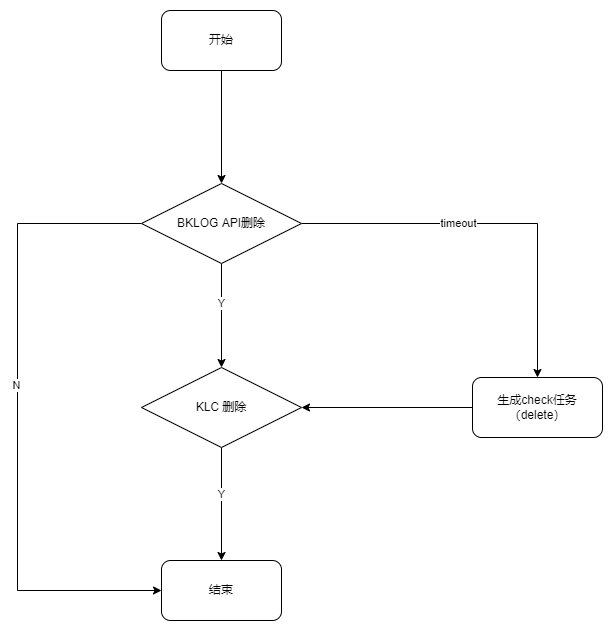

The diagram above was exported from draw.io. Its source (the exported page's mxGraphModel, read from the mxfile embedded in the PNG):
<mxGraphModel dx="1185" dy="714" grid="1" gridSize="10" guides="1" tooltips="1" connect="1" arrows="1" fold="1" page="1" pageScale="1" pageWidth="827" pageHeight="1169" math="0" shadow="0">
  <root>
    <mxCell id="0" />
    <mxCell id="1" parent="0" />
    <mxCell id="ysMSUdNNGlMsCuCSNox3-1" style="edgeStyle=orthogonalEdgeStyle;rounded=0;orthogonalLoop=1;jettySize=auto;html=1;entryX=0.5;entryY=0;entryDx=0;entryDy=0;" edge="1" parent="1" source="ysMSUdNNGlMsCuCSNox3-2" target="ysMSUdNNGlMsCuCSNox3-10">
      <mxGeometry relative="1" as="geometry" />
    </mxCell>
    <mxCell id="ysMSUdNNGlMsCuCSNox3-2" value="开始" style="rounded=1;whiteSpace=wrap;html=1;" vertex="1" parent="1">
      <mxGeometry x="354" y="160" width="120" height="60" as="geometry" />
    </mxCell>
    <mxCell id="ysMSUdNNGlMsCuCSNox3-3" value="结束" style="rounded=1;whiteSpace=wrap;html=1;" vertex="1" parent="1">
      <mxGeometry x="354" y="710" width="120" height="60" as="geometry" />
    </mxCell>
    <mxCell id="ysMSUdNNGlMsCuCSNox3-4" style="edgeStyle=orthogonalEdgeStyle;rounded=0;orthogonalLoop=1;jettySize=auto;html=1;entryX=0.5;entryY=0;entryDx=0;entryDy=0;" edge="1" parent="1" source="ysMSUdNNGlMsCuCSNox3-10" target="ysMSUdNNGlMsCuCSNox3-15">
      <mxGeometry relative="1" as="geometry" />
    </mxCell>
    <mxCell id="ysMSUdNNGlMsCuCSNox3-5" value="Y" style="edgeLabel;html=1;align=center;verticalAlign=middle;resizable=0;points=[];" vertex="1" connectable="0" parent="ysMSUdNNGlMsCuCSNox3-4">
      <mxGeometry x="-0.2349" relative="1" as="geometry">
        <mxPoint as="offset" />
      </mxGeometry>
    </mxCell>
    <mxCell id="ysMSUdNNGlMsCuCSNox3-6" style="edgeStyle=orthogonalEdgeStyle;rounded=0;orthogonalLoop=1;jettySize=auto;html=1;entryX=0;entryY=0.5;entryDx=0;entryDy=0;" edge="1" parent="1" source="ysMSUdNNGlMsCuCSNox3-10" target="ysMSUdNNGlMsCuCSNox3-3">
      <mxGeometry relative="1" as="geometry">
        <Array as="points">
          <mxPoint x="210" y="373" />
          <mxPoint x="210" y="740" />
        </Array>
      </mxGeometry>
    </mxCell>
    <mxCell id="ysMSUdNNGlMsCuCSNox3-7" value="N" style="edgeLabel;html=1;align=center;verticalAlign=middle;resizable=0;points=[];" vertex="1" connectable="0" parent="ysMSUdNNGlMsCuCSNox3-6">
      <mxGeometry x="-0.0992" y="-4" relative="1" as="geometry">
        <mxPoint x="3" as="offset" />
      </mxGeometry>
    </mxCell>
    <mxCell id="ysMSUdNNGlMsCuCSNox3-8" style="edgeStyle=orthogonalEdgeStyle;rounded=0;orthogonalLoop=1;jettySize=auto;html=1;entryX=0.5;entryY=0;entryDx=0;entryDy=0;" edge="1" parent="1" source="ysMSUdNNGlMsCuCSNox3-10" target="ysMSUdNNGlMsCuCSNox3-17">
      <mxGeometry relative="1" as="geometry">
        <mxPoint x="630" y="373" as="targetPoint" />
      </mxGeometry>
    </mxCell>
    <mxCell id="ysMSUdNNGlMsCuCSNox3-9" value="timeout" style="edgeLabel;html=1;align=center;verticalAlign=middle;resizable=0;points=[];" vertex="1" connectable="0" parent="ysMSUdNNGlMsCuCSNox3-8">
      <mxGeometry x="-0.1962" relative="1" as="geometry">
        <mxPoint as="offset" />
      </mxGeometry>
    </mxCell>
    <mxCell id="ysMSUdNNGlMsCuCSNox3-10" value="BKLOG API删除" style="rhombus;whiteSpace=wrap;html=1;" vertex="1" parent="1">
      <mxGeometry x="334" y="333" width="160" height="80" as="geometry" />
    </mxCell>
    <mxCell id="ysMSUdNNGlMsCuCSNox3-11" style="edgeStyle=orthogonalEdgeStyle;rounded=0;orthogonalLoop=1;jettySize=auto;html=1;" edge="1" parent="1" source="ysMSUdNNGlMsCuCSNox3-15" target="ysMSUdNNGlMsCuCSNox3-3">
      <mxGeometry relative="1" as="geometry" />
    </mxCell>
    <mxCell id="ysMSUdNNGlMsCuCSNox3-12" value="Y" style="edgeLabel;html=1;align=center;verticalAlign=middle;resizable=0;points=[];" vertex="1" connectable="0" parent="ysMSUdNNGlMsCuCSNox3-11">
      <mxGeometry x="-0.1667" relative="1" as="geometry">
        <mxPoint as="offset" />
      </mxGeometry>
    </mxCell>
    <mxCell id="ysMSUdNNGlMsCuCSNox3-15" value="KLC 删除" style="rhombus;whiteSpace=wrap;html=1;" vertex="1" parent="1">
      <mxGeometry x="334" y="517" width="160" height="80" as="geometry" />
    </mxCell>
    <mxCell id="Uqog66L3XMiqC9grLe08-1" style="edgeStyle=orthogonalEdgeStyle;rounded=0;orthogonalLoop=1;jettySize=auto;html=1;entryX=1;entryY=0.5;entryDx=0;entryDy=0;" edge="1" parent="1" source="ysMSUdNNGlMsCuCSNox3-17" target="ysMSUdNNGlMsCuCSNox3-15">
      <mxGeometry relative="1" as="geometry" />
    </mxCell>
    <mxCell id="ysMSUdNNGlMsCuCSNox3-17" value="生成check任务（delete）" style="rounded=1;whiteSpace=wrap;html=1;" vertex="1" parent="1">
      <mxGeometry x="665" y="527" width="130" height="60" as="geometry" />
    </mxCell>
  </root>
</mxGraphModel>